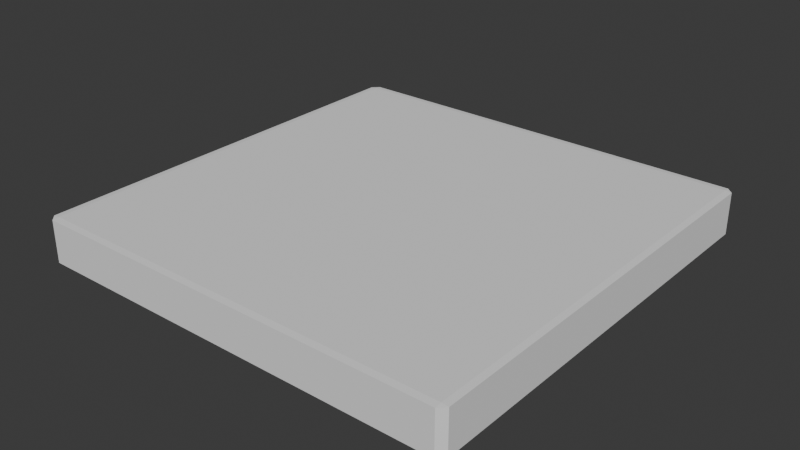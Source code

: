 # Source: stepSmall01.blend  (saved by Blender 5.0.119; exported with 4.5.12 LTS)
import bpy
from mathutils import Matrix  # noqa: F401  (used for matrix-valued properties, if any)

bpy.ops.wm.read_factory_settings(use_empty=True)
scene = bpy.context.scene
scene.name = 'Scene'

# ---- collections
col_collection = bpy.data.collections.new('Collection'); scene.collection.children.link(col_collection)

# ---- world
world_world = bpy.data.worlds.new('World'); scene.world = world_world
world_world.use_nodes = True; world_world.node_tree.nodes.clear()
_N = world_world.node_tree.nodes; _L = world_world.node_tree.links
n0 = _N.new('ShaderNodeOutputWorld'); n0.name = 'World Output'; n0.location = (200, 100)
n1 = _N.new('ShaderNodeBackground'); n1.name = 'Background'; n1.location = (-200, 100)
n1.inputs[0].default_value = (0.05088, 0.05088, 0.05088, 1.0)
_L.new(n1.outputs[0], n0.inputs[0])
n0.is_active_output = True
world_world.color = (0.05088, 0.05088, 0.05088)
world_world.sun_shadow_jitter_overblur = 0.0

# ---- meshes
me_cube_001 = bpy.data.meshes.new('Cube.001')
me_cube_001.from_pydata([(-0.97, -0.97, -1.788e-07), (-0.97, -1.0, 0.03), (-1.0, -0.97, 0.03), (-0.97, -1.0, 1.97), (-0.97, -0.97, 2.0), (-1.0, -0.97, 1.97), (-0.97, 0.97, -1.788e-07), (-1.0, 0.97, 0.03), (-0.97, 1.0, 0.03), (-0.97, 0.97, 2.0), (-0.97, 1.0, 1.97), (-1.0, 0.97, 1.97), (0.97, -0.97, -1.788e-07), (1.0, -0.97, 0.03), (0.97, -1.0, 0.03), (0.97, -0.97, 2.0), (0.97, -1.0, 1.97), (1.0, -0.97, 1.97), (0.97, 0.97, -1.788e-07), (0.97, 1.0, 0.03), (1.0, 0.97, 0.03), (0.97, 0.97, 2.0), (1.0, 0.97, 1.97), (0.97, 1.0, 1.97)], [], [(0, 1, 2), (3, 4, 5), (6, 7, 8), (9, 10, 11), (12, 13, 14), (15, 16, 17), (18, 19, 20), (21, 22, 23), (6, 0, 2, 7), (1, 3, 5, 2), (4, 9, 11, 5), (10, 8, 7, 11), (18, 6, 8, 19), (9, 21, 23, 10), (22, 20, 19, 23), (12, 18, 20, 13), (21, 15, 17, 22), (16, 14, 13, 17), (0, 12, 14, 1), (15, 4, 3, 16), (6, 18, 12, 0), (2, 5, 11, 7), (14, 16, 3, 1), (21, 9, 4, 15), (8, 10, 23, 19), (20, 22, 17, 13)])
_uv = me_cube_001.uv_layers.new(name='UVMap')
_uv.uv.foreach_set('vector', [0.1287, 0.7462, 0.1287, 0.75, 0.125, 0.7462, 0.6213, 0.0, 0.625, 0.00375, 0.6213, 0.00375, 0.1287, 0.5038, 0.125, 0.5037, 0.1287, 0.5, 0.625, 0.2488, 0.6213, 0.2528, 0.6213, 0.2463, 0.3713, 0.7463, 0.3778, 0.7462, 0.375, 0.7519, 0.6269, 0.75, 0.6213, 0.7537, 0.6213, 0.7472, 0.3713, 0.5038, 0.375, 0.4981, 0.3778, 0.5038, 0.6269, 0.5, 0.6213, 0.5028, 0.6213, 0.4963, 0.1287, 0.5038, 0.1287, 0.7462, 0.125, 0.7462, 0.125, 0.5037, 0.3787, 0.0, 0.6213, 0.0, 0.6213, 0.00375, 0.3787, 0.00375, 0.625, 0.00375, 0.625, 0.2488, 0.6213, 0.2463, 0.6213, 0.00375, 0.6213, 0.2528, 0.3787, 0.2537, 0.3787, 0.2463, 0.6213, 0.2463, 0.3713, 0.5038, 0.1287, 0.5038, 0.1287, 0.5, 0.375, 0.4981, 0.625, 0.2488, 0.6269, 0.5, 0.6213, 0.4963, 0.6213, 0.2528, 0.6213, 0.5028, 0.3778, 0.5038, 0.375, 0.4981, 0.6213, 0.4963, 0.3713, 0.7463, 0.3713, 0.5038, 0.3778, 0.5038, 0.3778, 0.7462, 0.6269, 0.5, 0.6269, 0.75, 0.6213, 0.7472, 0.6213, 0.5028, 0.6213, 0.7537, 0.375, 0.7519, 0.3778, 0.7462, 0.6213, 0.7472, 0.1287, 0.7462, 0.3713, 0.7463, 0.375, 0.7519, 0.1287, 0.75, 0.6269, 0.75, 0.625, 0.9963, 0.6213, 0.9963, 0.6213, 0.7537, 0.1287, 0.5038, 0.3713, 0.5038, 0.3713, 0.7463, 0.1287, 0.7462, 0.3787, 0.00375, 0.6213, 0.00375, 0.6213, 0.2463, 0.3787, 0.2463, 0.375, 0.7519, 0.6213, 0.7537, 0.6213, 0.9963, 0.3787, 0.9962, 0.6269, 0.5, 0.8713, 0.5038, 0.8713, 0.7463, 0.6269, 0.75, 0.3787, 0.2537, 0.6213, 0.2528, 0.6213, 0.4963, 0.375, 0.4981, 0.3778, 0.5038, 0.6213, 0.5028, 0.6213, 0.7472, 0.3778, 0.7462])
me_cube_001.update()

# ---- objects
ob_stepsmall_col = bpy.data.objects.new('stepSmall-col', me_cube_001)

# ---- transforms, parenting, visibility, modifiers, constraints
ob_stepsmall_col.location = (0.0, 0.0, -7.451e-09)
ob_stepsmall_col.scale = (1.0, 1.0, 0.1)

# ---- collection membership
col_collection.objects.link(ob_stepsmall_col)

# ---- scene / render settings (as saved in the file)
scene.frame_start = 1; scene.frame_end = 250; scene.frame_set(1)
scene.render.engine = 'BLENDER_EEVEE_NEXT'
scene.render.bake_bias = 0.0
scene.render.bake_samples = 0
scene.cycles.sampling_pattern = 'TABULATED_SOBOL'
scene.eevee.use_volume_custom_range = False
bpy.context.view_layer.update()

# ---- added for rendering (the .blend has no active camera and no usable light): camera, sun
cam_auto = bpy.data.cameras.new('AutoCamera')
cam_auto.lens = 50.0
cam_auto.sensor_width = 36.0
cam_auto.clip_end = 1000.0
ob_auto_camera = bpy.data.objects.new('AutoCamera', cam_auto)
scene.collection.objects.link(ob_auto_camera)
ob_auto_camera.location = (2.62346, -3.14816, 2.19877)
ob_auto_camera.rotation_euler = (1.09748, -7.21219e-08, 0.694738)
scene.camera = ob_auto_camera
light_auto_sun = bpy.data.lights.new('AutoSun', 'SUN')
light_auto_sun.energy = 3.0
light_auto_sun.angle = 0.0523599
ob_auto_sun = bpy.data.objects.new('AutoSun', light_auto_sun)
scene.collection.objects.link(ob_auto_sun)
ob_auto_sun.rotation_euler = (0.872665, 0.174533, 0.523599)
bpy.context.view_layer.update()
